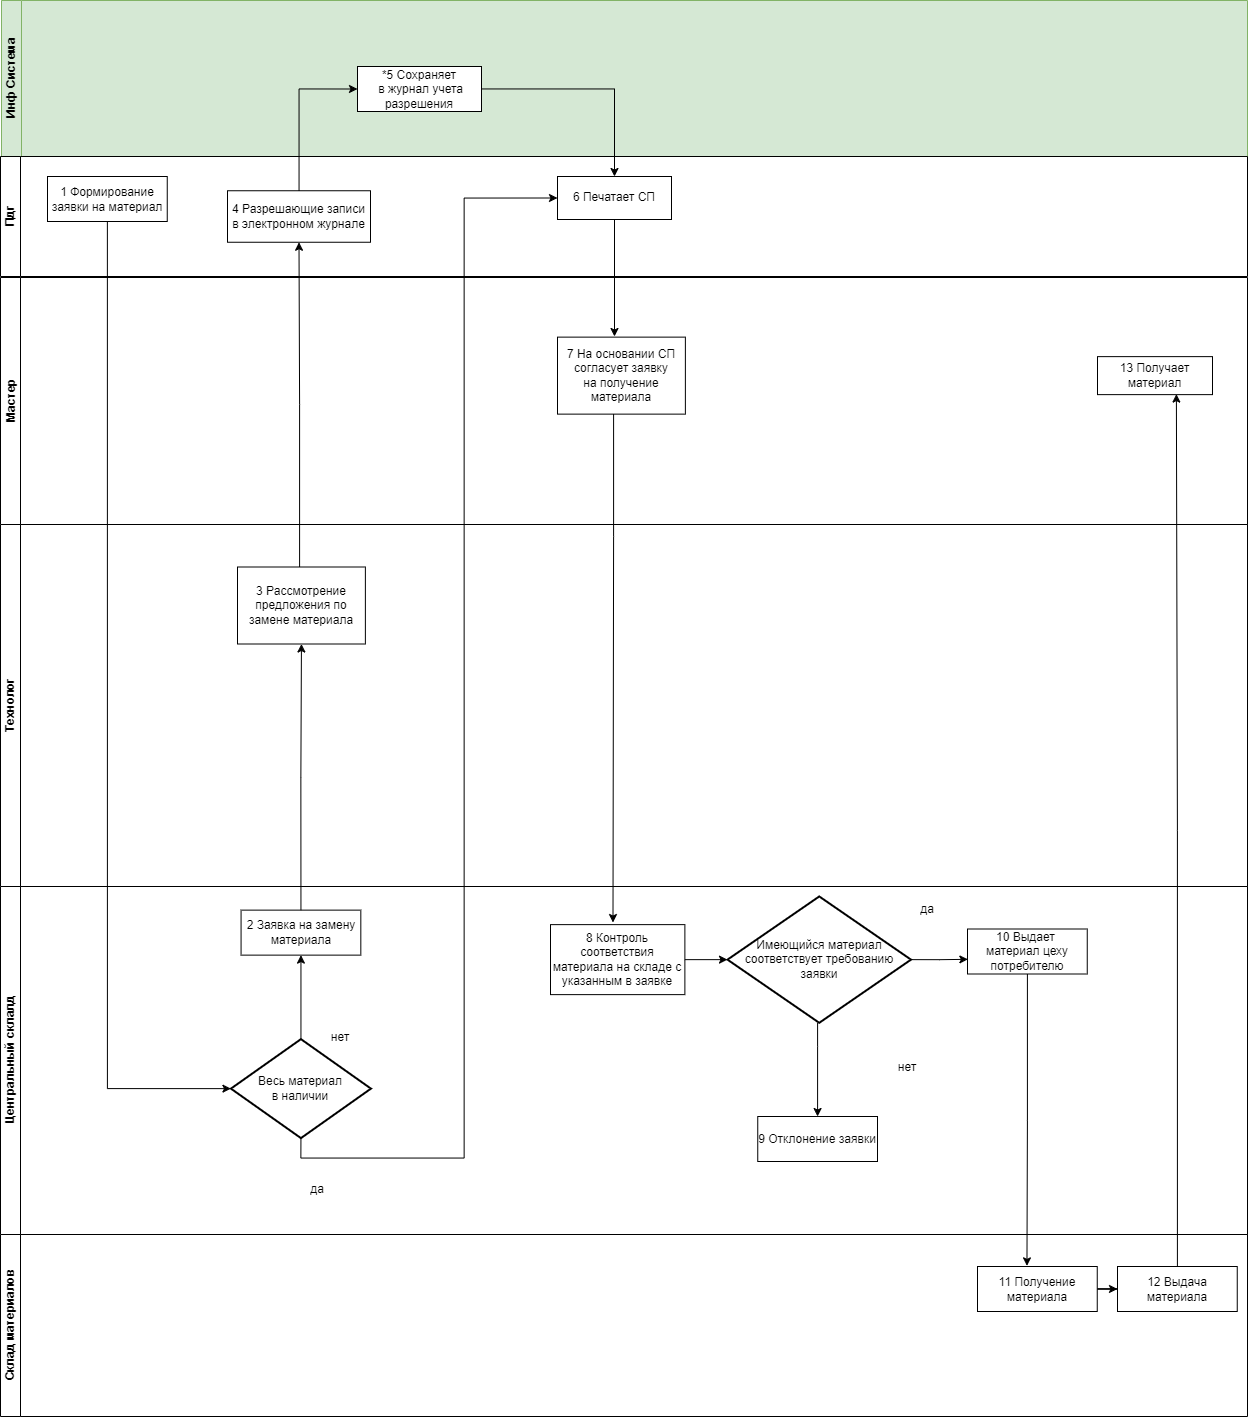

The diagram above was exported from draw.io. Its source (the exported page's mxGraphModel, read from the mxfile embedded in the PNG):
<mxGraphModel dx="2607" dy="4835" grid="1" gridSize="10" guides="1" tooltips="1" connect="1" arrows="1" fold="1" page="1" pageScale="1" pageWidth="2339" pageHeight="3300" math="0" shadow="0">
  <root>
    <mxCell id="0" />
    <mxCell id="1" parent="0" />
    <mxCell id="sFZwGDZiRr09R0-QAi0l-6" value="Инф Система&lt;br&gt;" style="swimlane;html=1;startSize=20;horizontal=0;fillColor=#d5e8d4;strokeColor=#82b366;fillStyle=auto;swimlaneFillColor=#D5E8D4;" parent="1" vertex="1">
      <mxGeometry x="144" y="-36" width="1246" height="156" as="geometry" />
    </mxCell>
    <mxCell id="sFZwGDZiRr09R0-QAi0l-7" value="*5 Сохраняет&lt;br&gt;&amp;nbsp;в журнал учета&lt;br&gt;разрешения" style="rounded=0;whiteSpace=wrap;html=1;fontFamily=Helvetica;fontSize=12;fontColor=#000000;align=center;" parent="sFZwGDZiRr09R0-QAi0l-6" vertex="1">
      <mxGeometry x="356" y="66" width="124" height="45" as="geometry" />
    </mxCell>
    <mxCell id="sFZwGDZiRr09R0-QAi0l-11" value="Технолог&lt;br&gt;" style="swimlane;html=1;startSize=20;horizontal=0;" parent="1" vertex="1">
      <mxGeometry x="143" y="488" width="1247" height="362" as="geometry" />
    </mxCell>
    <mxCell id="sFZwGDZiRr09R0-QAi0l-27" value="&lt;div&gt;3 Рассмотрение предложения по замене материала&lt;/div&gt;" style="rounded=0;whiteSpace=wrap;html=1;fontFamily=Helvetica;fontSize=12;fontColor=#000000;align=center;" parent="sFZwGDZiRr09R0-QAi0l-11" vertex="1">
      <mxGeometry x="237" y="42.49999999999999" width="127.88" height="77" as="geometry" />
    </mxCell>
    <mxCell id="sFZwGDZiRr09R0-QAi0l-26" value="Мастер&lt;br&gt;" style="swimlane;html=1;startSize=20;horizontal=0;" parent="1" vertex="1">
      <mxGeometry x="143" y="241" width="1247" height="247" as="geometry" />
    </mxCell>
    <mxCell id="sFZwGDZiRr09R0-QAi0l-28" value="&lt;div&gt;13 Получает материал&lt;/div&gt;" style="rounded=0;whiteSpace=wrap;html=1;fontFamily=Helvetica;fontSize=12;fontColor=#000000;align=center;" parent="sFZwGDZiRr09R0-QAi0l-26" vertex="1">
      <mxGeometry x="1097" y="79.13" width="115" height="38" as="geometry" />
    </mxCell>
    <mxCell id="sFZwGDZiRr09R0-QAi0l-109" value="&lt;div&gt;7 На основании СП согласует заявку&lt;/div&gt;&lt;div&gt;на получение материала&lt;/div&gt;" style="rounded=0;whiteSpace=wrap;html=1;fontFamily=Helvetica;fontSize=12;fontColor=#000000;align=center;" parent="sFZwGDZiRr09R0-QAi0l-26" vertex="1">
      <mxGeometry x="557" y="59.629999999999995" width="127.88" height="77" as="geometry" />
    </mxCell>
    <mxCell id="sFZwGDZiRr09R0-QAi0l-81" value="Пдг" style="swimlane;html=1;startSize=20;horizontal=0;" parent="1" vertex="1">
      <mxGeometry x="143" y="120" width="1247" height="120" as="geometry" />
    </mxCell>
    <mxCell id="sFZwGDZiRr09R0-QAi0l-83" value="4 Разрешающие записи в электронном журнале" style="rounded=0;whiteSpace=wrap;html=1;fontFamily=Helvetica;fontSize=12;fontColor=#000000;align=center;direction=south;" parent="sFZwGDZiRr09R0-QAi0l-81" vertex="1">
      <mxGeometry x="227" y="34.25" width="143" height="51.5" as="geometry" />
    </mxCell>
    <mxCell id="sFZwGDZiRr09R0-QAi0l-92" value="&lt;div&gt;1 Формирование заявки на материал&lt;/div&gt;" style="rounded=0;whiteSpace=wrap;html=1;fontFamily=Helvetica;fontSize=12;fontColor=#000000;align=center;" parent="sFZwGDZiRr09R0-QAi0l-81" vertex="1">
      <mxGeometry x="47" y="20" width="119.75" height="45" as="geometry" />
    </mxCell>
    <mxCell id="sFZwGDZiRr09R0-QAi0l-110" style="edgeStyle=orthogonalEdgeStyle;rounded=0;orthogonalLoop=1;jettySize=auto;html=1;exitX=1;exitY=0.5;exitDx=0;exitDy=0;" parent="sFZwGDZiRr09R0-QAi0l-81" source="sFZwGDZiRr09R0-QAi0l-100" edge="1">
      <mxGeometry relative="1" as="geometry">
        <mxPoint x="614" y="180" as="targetPoint" />
      </mxGeometry>
    </mxCell>
    <mxCell id="sFZwGDZiRr09R0-QAi0l-100" value="6 Печатает СП" style="rounded=0;whiteSpace=wrap;html=1;fontFamily=Helvetica;fontSize=12;fontColor=#000000;align=center;direction=south;" parent="sFZwGDZiRr09R0-QAi0l-81" vertex="1">
      <mxGeometry x="557" y="20" width="114" height="43" as="geometry" />
    </mxCell>
    <mxCell id="sFZwGDZiRr09R0-QAi0l-108" style="edgeStyle=orthogonalEdgeStyle;rounded=0;orthogonalLoop=1;jettySize=auto;html=1;entryX=0;entryY=0.5;entryDx=0;entryDy=0;" parent="1" source="sFZwGDZiRr09R0-QAi0l-7" target="sFZwGDZiRr09R0-QAi0l-100" edge="1">
      <mxGeometry relative="1" as="geometry" />
    </mxCell>
    <mxCell id="sFZwGDZiRr09R0-QAi0l-116" style="edgeStyle=orthogonalEdgeStyle;rounded=0;orthogonalLoop=1;jettySize=auto;html=1;entryX=0.465;entryY=-0.03;entryDx=0;entryDy=0;entryPerimeter=0;" parent="1" source="sFZwGDZiRr09R0-QAi0l-109" target="sFZwGDZiRr09R0-QAi0l-114" edge="1">
      <mxGeometry relative="1" as="geometry">
        <Array as="points">
          <mxPoint x="756" y="500" />
          <mxPoint x="756" y="500" />
        </Array>
      </mxGeometry>
    </mxCell>
    <mxCell id="lvfHDNrxe1OMVv4uRSni-13" style="edgeStyle=orthogonalEdgeStyle;rounded=0;orthogonalLoop=1;jettySize=auto;html=1;entryX=0;entryY=0.5;entryDx=0;entryDy=0;entryPerimeter=0;exitX=0.5;exitY=1;exitDx=0;exitDy=0;" parent="1" source="sFZwGDZiRr09R0-QAi0l-92" target="sFZwGDZiRr09R0-QAi0l-2" edge="1">
      <mxGeometry relative="1" as="geometry" />
    </mxCell>
    <mxCell id="lvfHDNrxe1OMVv4uRSni-32" style="edgeStyle=orthogonalEdgeStyle;rounded=0;orthogonalLoop=1;jettySize=auto;html=1;entryX=1;entryY=0.5;entryDx=0;entryDy=0;" parent="1" source="sFZwGDZiRr09R0-QAi0l-27" target="sFZwGDZiRr09R0-QAi0l-83" edge="1">
      <mxGeometry relative="1" as="geometry">
        <mxPoint x="443.94000000000005" y="230" as="targetPoint" />
        <Array as="points">
          <mxPoint x="442" y="368" />
          <mxPoint x="441" y="368" />
        </Array>
      </mxGeometry>
    </mxCell>
    <mxCell id="lvfHDNrxe1OMVv4uRSni-33" style="edgeStyle=orthogonalEdgeStyle;rounded=0;orthogonalLoop=1;jettySize=auto;html=1;entryX=0;entryY=0.5;entryDx=0;entryDy=0;" parent="1" source="sFZwGDZiRr09R0-QAi0l-83" target="sFZwGDZiRr09R0-QAi0l-7" edge="1">
      <mxGeometry relative="1" as="geometry" />
    </mxCell>
    <mxCell id="sFZwGDZiRr09R0-QAi0l-1" value="Центральный склалд" style="swimlane;html=1;startSize=20;horizontal=0;" parent="1" vertex="1">
      <mxGeometry x="143" y="850" width="1247" height="348" as="geometry" />
    </mxCell>
    <mxCell id="lvfHDNrxe1OMVv4uRSni-40" style="edgeStyle=orthogonalEdgeStyle;rounded=0;orthogonalLoop=1;jettySize=auto;html=1;entryX=0.5;entryY=1;entryDx=0;entryDy=0;" parent="sFZwGDZiRr09R0-QAi0l-1" source="sFZwGDZiRr09R0-QAi0l-2" target="lvfHDNrxe1OMVv4uRSni-34" edge="1">
      <mxGeometry relative="1" as="geometry" />
    </mxCell>
    <mxCell id="sFZwGDZiRr09R0-QAi0l-2" value="&lt;div&gt;Весь материал&lt;/div&gt;&lt;div&gt;в наличии&lt;/div&gt;" style="strokeWidth=2;html=1;shape=mxgraph.flowchart.decision;whiteSpace=wrap;" parent="sFZwGDZiRr09R0-QAi0l-1" vertex="1">
      <mxGeometry x="230.44" y="152.63" width="140" height="99" as="geometry" />
    </mxCell>
    <mxCell id="sFZwGDZiRr09R0-QAi0l-4" value="да" style="text;html=1;strokeColor=none;fillColor=none;align=center;verticalAlign=middle;whiteSpace=wrap;rounded=0;" parent="sFZwGDZiRr09R0-QAi0l-1" vertex="1">
      <mxGeometry x="286.5" y="288" width="60" height="30" as="geometry" />
    </mxCell>
    <mxCell id="sFZwGDZiRr09R0-QAi0l-5" value="нет" style="text;html=1;strokeColor=none;fillColor=none;align=center;verticalAlign=middle;whiteSpace=wrap;rounded=0;" parent="sFZwGDZiRr09R0-QAi0l-1" vertex="1">
      <mxGeometry x="310.44" y="136.32" width="60" height="30" as="geometry" />
    </mxCell>
    <mxCell id="sFZwGDZiRr09R0-QAi0l-114" value="8 Контроль соответствия материала на складе с указанным в заявке" style="rounded=0;whiteSpace=wrap;html=1;fontFamily=Helvetica;fontSize=12;fontColor=#000000;align=center;" parent="sFZwGDZiRr09R0-QAi0l-1" vertex="1">
      <mxGeometry x="550" y="38.13" width="134.38" height="70" as="geometry" />
    </mxCell>
    <mxCell id="sFZwGDZiRr09R0-QAi0l-120" value="10 Выдает&amp;nbsp; материал цеху потребителю" style="rounded=0;whiteSpace=wrap;html=1;fontFamily=Helvetica;fontSize=12;fontColor=#000000;align=center;" parent="sFZwGDZiRr09R0-QAi0l-1" vertex="1">
      <mxGeometry x="967" y="42.5" width="119.75" height="45" as="geometry" />
    </mxCell>
    <mxCell id="lvfHDNrxe1OMVv4uRSni-2" style="edgeStyle=orthogonalEdgeStyle;rounded=0;orthogonalLoop=1;jettySize=auto;html=1;exitX=1;exitY=0.5;exitDx=0;exitDy=0;exitPerimeter=0;entryX=0.003;entryY=0.674;entryDx=0;entryDy=0;entryPerimeter=0;" parent="sFZwGDZiRr09R0-QAi0l-1" source="sFZwGDZiRr09R0-QAi0l-123" target="sFZwGDZiRr09R0-QAi0l-120" edge="1">
      <mxGeometry relative="1" as="geometry">
        <mxPoint x="996.5" y="73" as="targetPoint" />
      </mxGeometry>
    </mxCell>
    <mxCell id="SBOVYs2c6rbEjtTjCnK6-16" value="" style="edgeStyle=orthogonalEdgeStyle;rounded=0;orthogonalLoop=1;jettySize=auto;html=1;" edge="1" parent="sFZwGDZiRr09R0-QAi0l-1" source="sFZwGDZiRr09R0-QAi0l-123" target="DGoRJQJLonWy01depsPr-4">
      <mxGeometry relative="1" as="geometry">
        <Array as="points">
          <mxPoint x="817" y="160" />
          <mxPoint x="817" y="160" />
        </Array>
      </mxGeometry>
    </mxCell>
    <mxCell id="sFZwGDZiRr09R0-QAi0l-123" value="Имеющийся материал соответствует требованию заявки" style="strokeWidth=2;html=1;shape=mxgraph.flowchart.decision;whiteSpace=wrap;" parent="sFZwGDZiRr09R0-QAi0l-1" vertex="1">
      <mxGeometry x="727" y="9.949999999999989" width="183.5" height="126.37" as="geometry" />
    </mxCell>
    <mxCell id="lvfHDNrxe1OMVv4uRSni-1" style="edgeStyle=orthogonalEdgeStyle;rounded=0;orthogonalLoop=1;jettySize=auto;html=1;entryX=0;entryY=0.5;entryDx=0;entryDy=0;entryPerimeter=0;" parent="sFZwGDZiRr09R0-QAi0l-1" source="sFZwGDZiRr09R0-QAi0l-114" target="sFZwGDZiRr09R0-QAi0l-123" edge="1">
      <mxGeometry relative="1" as="geometry" />
    </mxCell>
    <mxCell id="lvfHDNrxe1OMVv4uRSni-3" value="да" style="text;html=1;strokeColor=none;fillColor=none;align=center;verticalAlign=middle;whiteSpace=wrap;rounded=0;" parent="sFZwGDZiRr09R0-QAi0l-1" vertex="1">
      <mxGeometry x="897" y="8.129999999999995" width="60" height="30" as="geometry" />
    </mxCell>
    <mxCell id="lvfHDNrxe1OMVv4uRSni-10" value="нет" style="text;html=1;strokeColor=none;fillColor=none;align=center;verticalAlign=middle;whiteSpace=wrap;rounded=0;" parent="sFZwGDZiRr09R0-QAi0l-1" vertex="1">
      <mxGeometry x="877" y="166.32" width="60" height="30" as="geometry" />
    </mxCell>
    <mxCell id="lvfHDNrxe1OMVv4uRSni-34" value="2 Заявка на замену материала" style="rounded=0;whiteSpace=wrap;html=1;fontFamily=Helvetica;fontSize=12;fontColor=#000000;align=center;" parent="sFZwGDZiRr09R0-QAi0l-1" vertex="1">
      <mxGeometry x="240.57" y="23.629999999999995" width="119.75" height="45" as="geometry" />
    </mxCell>
    <mxCell id="DGoRJQJLonWy01depsPr-4" value="9 Отклонение заявки" style="rounded=0;whiteSpace=wrap;html=1;fontFamily=Helvetica;fontSize=12;fontColor=#000000;align=center;" parent="sFZwGDZiRr09R0-QAi0l-1" vertex="1">
      <mxGeometry x="757.25" y="230" width="119.75" height="45" as="geometry" />
    </mxCell>
    <mxCell id="lvfHDNrxe1OMVv4uRSni-41" style="edgeStyle=orthogonalEdgeStyle;rounded=0;orthogonalLoop=1;jettySize=auto;html=1;exitX=0.5;exitY=0;exitDx=0;exitDy=0;entryX=0.5;entryY=1;entryDx=0;entryDy=0;" parent="1" source="lvfHDNrxe1OMVv4uRSni-34" target="sFZwGDZiRr09R0-QAi0l-27" edge="1">
      <mxGeometry relative="1" as="geometry" />
    </mxCell>
    <mxCell id="lvfHDNrxe1OMVv4uRSni-42" style="edgeStyle=orthogonalEdgeStyle;rounded=0;orthogonalLoop=1;jettySize=auto;html=1;exitX=0.5;exitY=1;exitDx=0;exitDy=0;exitPerimeter=0;entryX=0.5;entryY=1;entryDx=0;entryDy=0;" parent="1" source="sFZwGDZiRr09R0-QAi0l-2" target="sFZwGDZiRr09R0-QAi0l-100" edge="1">
      <mxGeometry relative="1" as="geometry" />
    </mxCell>
    <mxCell id="SBOVYs2c6rbEjtTjCnK6-1" value="Склад материалов" style="swimlane;html=1;startSize=20;horizontal=0;" vertex="1" parent="1">
      <mxGeometry x="143" y="1198" width="1247" height="182" as="geometry" />
    </mxCell>
    <mxCell id="SBOVYs2c6rbEjtTjCnK6-20" style="edgeStyle=orthogonalEdgeStyle;rounded=0;orthogonalLoop=1;jettySize=auto;html=1;entryX=0;entryY=0.5;entryDx=0;entryDy=0;" edge="1" parent="SBOVYs2c6rbEjtTjCnK6-1" source="SBOVYs2c6rbEjtTjCnK6-17" target="SBOVYs2c6rbEjtTjCnK6-19">
      <mxGeometry relative="1" as="geometry" />
    </mxCell>
    <mxCell id="SBOVYs2c6rbEjtTjCnK6-17" value="11 Получение материала" style="rounded=0;whiteSpace=wrap;html=1;fontFamily=Helvetica;fontSize=12;fontColor=#000000;align=center;" vertex="1" parent="SBOVYs2c6rbEjtTjCnK6-1">
      <mxGeometry x="977" y="32" width="119.75" height="45" as="geometry" />
    </mxCell>
    <mxCell id="SBOVYs2c6rbEjtTjCnK6-19" value="12 Выдача материала" style="rounded=0;whiteSpace=wrap;html=1;fontFamily=Helvetica;fontSize=12;fontColor=#000000;align=center;" vertex="1" parent="SBOVYs2c6rbEjtTjCnK6-1">
      <mxGeometry x="1117" y="32" width="119.75" height="45" as="geometry" />
    </mxCell>
    <mxCell id="SBOVYs2c6rbEjtTjCnK6-18" style="edgeStyle=orthogonalEdgeStyle;rounded=0;orthogonalLoop=1;jettySize=auto;html=1;entryX=0.413;entryY=-0.014;entryDx=0;entryDy=0;entryPerimeter=0;" edge="1" parent="1" source="sFZwGDZiRr09R0-QAi0l-120" target="SBOVYs2c6rbEjtTjCnK6-17">
      <mxGeometry relative="1" as="geometry" />
    </mxCell>
    <mxCell id="SBOVYs2c6rbEjtTjCnK6-22" style="edgeStyle=orthogonalEdgeStyle;rounded=0;orthogonalLoop=1;jettySize=auto;html=1;entryX=0.686;entryY=0.986;entryDx=0;entryDy=0;entryPerimeter=0;" edge="1" parent="1" source="SBOVYs2c6rbEjtTjCnK6-19" target="sFZwGDZiRr09R0-QAi0l-28">
      <mxGeometry relative="1" as="geometry" />
    </mxCell>
  </root>
</mxGraphModel>